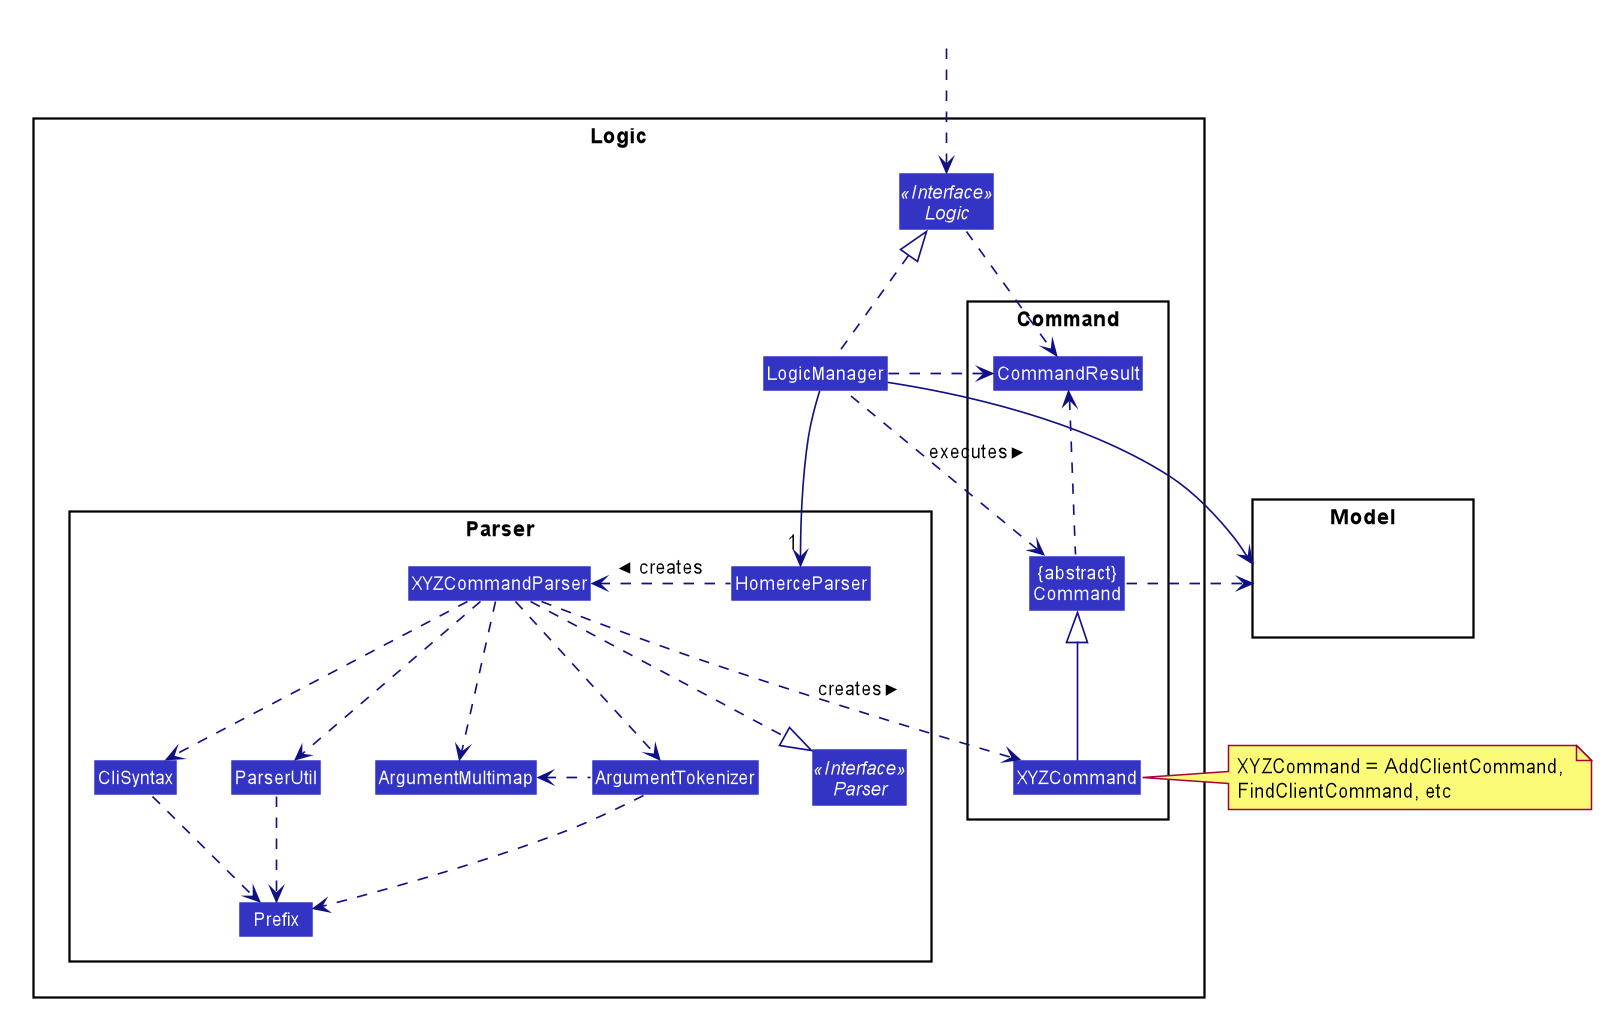

The diagram above was rendered by PlantUML. Its source (embedded in the PNG):
@startuml








skinparam BackgroundColor #FFFFFFF

skinparam Shadowing false

skinparam Class {
    FontColor #FFFFFF
    BorderThickness 1
    BorderColor #FFFFFF
    StereotypeFontColor #FFFFFF
    FontName Arial
}

skinparam Actor {
    BorderColor #000000
    Color #000000
    FontName Arial
}

skinparam Sequence {
    MessageAlign center
    BoxFontSize 15
    BoxPadding 0
    BoxFontColor #FFFFFF
    FontName Arial
}

skinparam Participant {
    FontColor #FFFFFFF
    Padding 20
}

skinparam MinClassWidth 50
skinparam ParticipantPadding 10
skinparam Shadowing false
skinparam DefaultTextAlignment center
skinparam packageStyle Rectangle

hide footbox
hide members
hide circle
skinparam arrowThickness 1.1
skinparam arrowColor #101086
skinparam classBackgroundColor #3333C4

package Logic {

package Parser {
Interface Parser <<Interface>>
Class HomerceParser 
Class XYZCommandParser
Class CliSyntax
Class ParserUtil
Class ArgumentMultimap
Class ArgumentTokenizer
Class Prefix
}

package Command {
Class XYZCommand
Class CommandResult
Class "{abstract}\nCommand" as Command
}

Interface Logic <<Interface>>
Class LogicManager
}

package Model{
Class HiddenModel #FFFFFF
}

Class HiddenOutside #FFFFFF
HiddenOutside ..> Logic

LogicManager .up.|> Logic
LogicManager -->"1" HomerceParser 
HomerceParser .left.> XYZCommandParser: creates >

XYZCommandParser ..> XYZCommand : creates >
XYZCommandParser ..|> Parser
XYZCommandParser ..> ArgumentMultimap
XYZCommandParser ..> ArgumentTokenizer
ArgumentTokenizer .left.> ArgumentMultimap
XYZCommandParser ..> CliSyntax
CliSyntax ..> Prefix
XYZCommandParser ..> ParserUtil
ParserUtil .down.> Prefix
ArgumentTokenizer .down.> Prefix
XYZCommand -up-|> Command
LogicManager .left.> Command : executes >

LogicManager --> Model
Command .right.> Model
note right of XYZCommand: XYZCommand = AddClientCommand, \nFindClientCommand, etc

Logic ..> CommandResult
LogicManager .down.> CommandResult
Command .up.> CommandResult
CommandResult -[hidden]-> Parser
@enduml